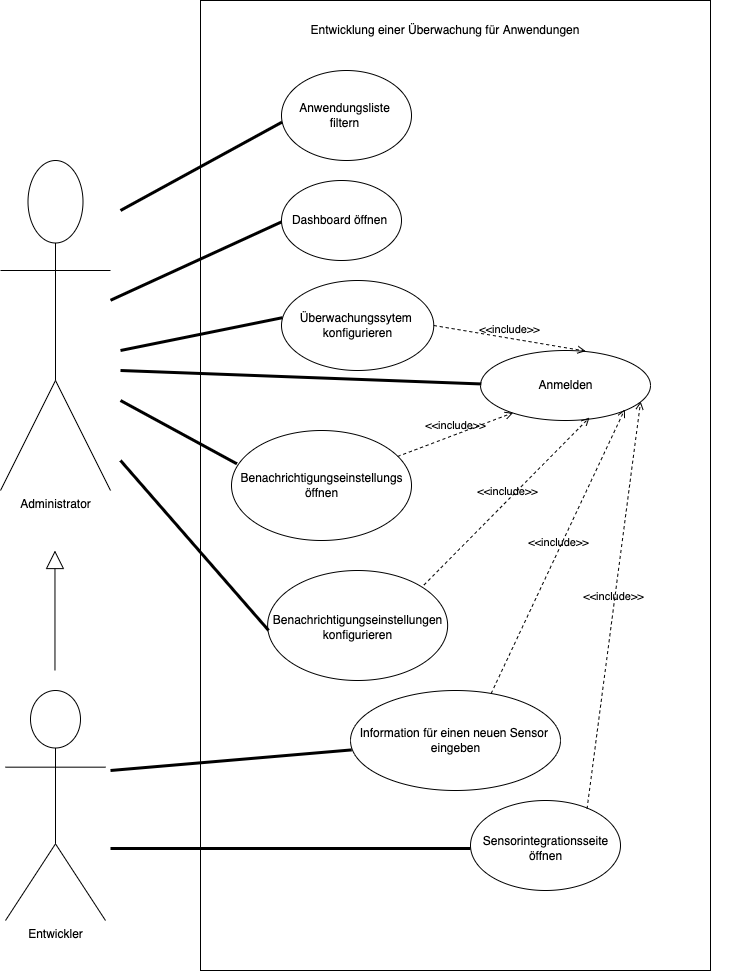

The diagram above was exported from draw.io. Its source (the exported page's mxGraphModel, read from the mxfile embedded in the PNG):
<mxGraphModel dx="2061" dy="1197" grid="1" gridSize="10" guides="1" tooltips="1" connect="1" arrows="1" fold="1" page="1" pageScale="1" pageWidth="827" pageHeight="1169" math="0" shadow="0">
  <root>
    <mxCell id="0" />
    <mxCell id="1" parent="0" />
    <mxCell id="33" value="Administrator" style="shape=umlActor;verticalLabelPosition=bottom;verticalAlign=top;html=1;outlineConnect=0;" parent="1" vertex="1">
      <mxGeometry x="20" y="250" width="110" height="330" as="geometry" />
    </mxCell>
    <mxCell id="34" value="" style="rounded=0;whiteSpace=wrap;html=1;" parent="1" vertex="1">
      <mxGeometry x="220" y="90" width="510" height="970" as="geometry" />
    </mxCell>
    <mxCell id="35" value="&lt;div&gt;Entwicklung einer Überwachung für&amp;nbsp;&lt;span style=&quot;background-color: initial;&quot;&gt;Anwendungen&lt;/span&gt;&lt;/div&gt;" style="text;html=1;strokeColor=none;fillColor=none;align=center;verticalAlign=middle;whiteSpace=wrap;rounded=0;" parent="1" vertex="1">
      <mxGeometry x="180" y="90" width="570" height="60" as="geometry" />
    </mxCell>
    <mxCell id="36" value="Entwickler" style="shape=umlActor;verticalLabelPosition=bottom;verticalAlign=top;html=1;outlineConnect=0;" parent="1" vertex="1">
      <mxGeometry x="25" y="780" width="100" height="230" as="geometry" />
    </mxCell>
    <mxCell id="37" value="" style="shape=ellipse;container=1;horizontal=1;horizontalStack=0;resizeParent=1;resizeParentMax=0;resizeLast=0;html=1;dashed=0;collapsible=0;" parent="1" vertex="1">
      <mxGeometry x="500" y="440" width="170" height="70" as="geometry" />
    </mxCell>
    <mxCell id="38" value="Anmelden" style="html=1;strokeColor=none;fillColor=none;align=center;verticalAlign=middle;rotatable=0;" parent="37" vertex="1">
      <mxGeometry y="26.252916666666664" width="170" height="17.5" as="geometry" />
    </mxCell>
    <mxCell id="42" value="" style="shape=ellipse;container=1;horizontal=1;horizontalStack=0;resizeParent=1;resizeParentMax=0;resizeLast=0;html=1;dashed=0;collapsible=0;" parent="1" vertex="1">
      <mxGeometry x="301" y="270" width="120" height="80" as="geometry" />
    </mxCell>
    <mxCell id="43" value="Dashboard öffnen" style="html=1;strokeColor=none;fillColor=none;align=center;verticalAlign=middle;rotatable=0;" parent="42" vertex="1">
      <mxGeometry x="-1.5857142857143052" y="30" width="120" height="20" as="geometry" />
    </mxCell>
    <mxCell id="47" value="" style="shape=ellipse;container=1;horizontal=1;horizontalStack=0;resizeParent=1;resizeParentMax=0;resizeLast=0;html=1;dashed=0;collapsible=0;" parent="1" vertex="1">
      <mxGeometry x="301" y="160" width="130" height="90" as="geometry" />
    </mxCell>
    <mxCell id="48" value="Anwendungsliste&lt;br&gt;filtern" style="html=1;strokeColor=none;fillColor=none;align=center;verticalAlign=middle;rotatable=0;" parent="47" vertex="1">
      <mxGeometry x="-1.8500000000000227" y="30" width="130" height="30" as="geometry" />
    </mxCell>
    <mxCell id="52" value="" style="shape=ellipse;container=1;horizontal=1;horizontalStack=0;resizeParent=1;resizeParentMax=0;resizeLast=0;html=1;dashed=0;collapsible=0;" parent="1" vertex="1">
      <mxGeometry x="301" y="370" width="152.25" height="90" as="geometry" />
    </mxCell>
    <mxCell id="53" value="Überwachungssytem&amp;nbsp;&lt;br&gt;konfigurieren" style="html=1;strokeColor=none;fillColor=none;align=center;verticalAlign=middle;rotatable=0;" parent="52" vertex="1">
      <mxGeometry x="1.4600000000000186" y="22.5" width="148.53658536585365" height="45" as="geometry" />
    </mxCell>
    <mxCell id="57" value="" style="shape=ellipse;container=1;horizontal=1;horizontalStack=0;resizeParent=1;resizeParentMax=0;resizeLast=0;html=1;dashed=0;collapsible=0;" parent="1" vertex="1">
      <mxGeometry x="251" y="520" width="180.00000000000003" height="110" as="geometry" />
    </mxCell>
    <mxCell id="58" value="Benachrichtigungseinstellungs&lt;br&gt;öffnen" style="html=1;strokeColor=none;fillColor=none;align=center;verticalAlign=middle;rotatable=0;" parent="57" vertex="1">
      <mxGeometry y="27.504705882352937" width="180.00000000000003" height="55" as="geometry" />
    </mxCell>
    <mxCell id="62" value="" style="shape=ellipse;container=1;horizontal=1;horizontalStack=0;resizeParent=1;resizeParentMax=0;resizeLast=0;html=1;dashed=0;collapsible=0;" parent="1" vertex="1">
      <mxGeometry x="287.13" y="660" width="180" height="110" as="geometry" />
    </mxCell>
    <mxCell id="63" value="Benachrichtigungseinstellungen&lt;br&gt;konfigurieren" style="html=1;strokeColor=none;fillColor=none;align=center;verticalAlign=middle;rotatable=0;" parent="62" vertex="1">
      <mxGeometry y="40" width="180" height="34.375" as="geometry" />
    </mxCell>
    <mxCell id="67" value="" style="shape=ellipse;container=1;horizontal=1;horizontalStack=0;resizeParent=1;resizeParentMax=0;resizeLast=0;html=1;dashed=0;collapsible=0;" parent="1" vertex="1">
      <mxGeometry x="490" y="890" width="150" height="90" as="geometry" />
    </mxCell>
    <mxCell id="68" value="Sensorintegrationsseite&lt;br&gt;öffnen" style="html=1;strokeColor=none;fillColor=none;align=center;verticalAlign=middle;rotatable=0;" parent="67" vertex="1">
      <mxGeometry y="33" width="150" height="30" as="geometry" />
    </mxCell>
    <mxCell id="72" value="" style="shape=ellipse;container=1;horizontal=1;horizontalStack=0;resizeParent=1;resizeParentMax=0;resizeLast=0;html=1;dashed=0;collapsible=0;" parent="1" vertex="1">
      <mxGeometry x="370" y="780" width="210" height="100" as="geometry" />
    </mxCell>
    <mxCell id="73" value="Information für einen neuen Sensor&amp;nbsp;&lt;br&gt;eingeben" style="html=1;strokeColor=none;fillColor=none;align=center;verticalAlign=middle;rotatable=0;" parent="72" vertex="1">
      <mxGeometry y="25.86" width="210" height="48.27586206896552" as="geometry" />
    </mxCell>
    <mxCell id="77" value="" style="endArrow=none;startArrow=none;endFill=0;startFill=0;endSize=8;html=1;verticalAlign=bottom;labelBackgroundColor=none;strokeWidth=3;entryX=0.005;entryY=0.478;entryDx=0;entryDy=0;entryPerimeter=0;" parent="1" target="37" edge="1">
      <mxGeometry width="160" relative="1" as="geometry">
        <mxPoint x="140" y="460" as="sourcePoint" />
        <mxPoint x="420.0000000000002" y="640" as="targetPoint" />
      </mxGeometry>
    </mxCell>
    <mxCell id="78" value="" style="endArrow=none;startArrow=none;endFill=0;startFill=0;endSize=8;html=1;verticalAlign=bottom;labelBackgroundColor=none;strokeWidth=3;entryX=0.005;entryY=0.573;entryDx=0;entryDy=0;entryPerimeter=0;" parent="1" target="47" edge="1">
      <mxGeometry width="160" relative="1" as="geometry">
        <mxPoint x="140" y="300" as="sourcePoint" />
        <mxPoint x="330" y="510" as="targetPoint" />
      </mxGeometry>
    </mxCell>
    <mxCell id="79" value="" style="endArrow=none;startArrow=none;endFill=0;startFill=0;endSize=8;html=1;verticalAlign=bottom;labelBackgroundColor=none;strokeWidth=3;entryX=-0.002;entryY=0.519;entryDx=0;entryDy=0;entryPerimeter=0;" parent="1" target="42" edge="1" source="33">
      <mxGeometry width="160" relative="1" as="geometry">
        <mxPoint x="160" y="390" as="sourcePoint" />
        <mxPoint x="290" y="415" as="targetPoint" />
      </mxGeometry>
    </mxCell>
    <mxCell id="81" value="" style="endArrow=none;startArrow=none;endFill=0;startFill=0;endSize=8;html=1;verticalAlign=bottom;labelBackgroundColor=none;strokeWidth=3;entryX=0.007;entryY=0.413;entryDx=0;entryDy=0;entryPerimeter=0;" parent="1" target="52" edge="1">
      <mxGeometry width="160" relative="1" as="geometry">
        <mxPoint x="140" y="440" as="sourcePoint" />
        <mxPoint x="360" y="520" as="targetPoint" />
      </mxGeometry>
    </mxCell>
    <mxCell id="82" value="&amp;lt;&amp;lt;include&amp;gt;&amp;gt;" style="html=1;verticalAlign=bottom;labelBackgroundColor=none;endArrow=open;endFill=0;dashed=1;exitX=1;exitY=0.5;exitDx=0;exitDy=0;entryX=0.619;entryY=0.009;entryDx=0;entryDy=0;entryPerimeter=0;" parent="1" source="52" edge="1" target="37">
      <mxGeometry width="160" relative="1" as="geometry">
        <mxPoint x="600" y="430" as="sourcePoint" />
        <mxPoint x="580" y="590" as="targetPoint" />
      </mxGeometry>
    </mxCell>
    <mxCell id="83" value="&amp;lt;&amp;lt;include&amp;gt;&amp;gt;" style="html=1;verticalAlign=bottom;labelBackgroundColor=none;endArrow=open;endFill=0;dashed=1;entryX=0.192;entryY=0.889;entryDx=0;entryDy=0;entryPerimeter=0;exitX=0.923;exitY=0.236;exitDx=0;exitDy=0;exitPerimeter=0;" parent="1" source="57" target="37" edge="1">
      <mxGeometry width="160" relative="1" as="geometry">
        <mxPoint x="280" y="690" as="sourcePoint" />
        <mxPoint x="440" y="690" as="targetPoint" />
      </mxGeometry>
    </mxCell>
    <mxCell id="84" value="&amp;lt;&amp;lt;include&amp;gt;&amp;gt;" style="html=1;verticalAlign=bottom;labelBackgroundColor=none;endArrow=open;endFill=0;dashed=1;entryX=0.641;entryY=0.958;entryDx=0;entryDy=0;entryPerimeter=0;exitX=0.869;exitY=0.131;exitDx=0;exitDy=0;exitPerimeter=0;" parent="1" source="62" target="37" edge="1">
      <mxGeometry width="160" relative="1" as="geometry">
        <mxPoint x="553.2642000000001" y="951.2266666666667" as="sourcePoint" />
        <mxPoint x="790" y="790" as="targetPoint" />
      </mxGeometry>
    </mxCell>
    <mxCell id="85" value="&amp;lt;&amp;lt;include&amp;gt;&amp;gt;" style="html=1;verticalAlign=bottom;labelBackgroundColor=none;endArrow=open;endFill=0;dashed=1;entryX=0.849;entryY=0.84;entryDx=0;entryDy=0;entryPerimeter=0;exitX=0.67;exitY=0.029;exitDx=0;exitDy=0;exitPerimeter=0;" parent="1" source="72" target="37" edge="1">
      <mxGeometry width="160" relative="1" as="geometry">
        <mxPoint x="610" y="1100" as="sourcePoint" />
        <mxPoint x="560.2199999999998" y="680.6500000000001" as="targetPoint" />
      </mxGeometry>
    </mxCell>
    <mxCell id="86" value="" style="endArrow=none;startArrow=none;endFill=0;startFill=0;endSize=8;html=1;verticalAlign=bottom;labelBackgroundColor=none;strokeWidth=3;entryX=0.03;entryY=0.303;entryDx=0;entryDy=0;entryPerimeter=0;" parent="1" edge="1" target="57">
      <mxGeometry width="160" relative="1" as="geometry">
        <mxPoint x="140" y="490" as="sourcePoint" />
        <mxPoint x="260" y="770" as="targetPoint" />
      </mxGeometry>
    </mxCell>
    <mxCell id="87" value="" style="endArrow=none;startArrow=none;endFill=0;startFill=0;endSize=8;html=1;verticalAlign=bottom;labelBackgroundColor=none;strokeWidth=3;entryX=0.005;entryY=0.544;entryDx=0;entryDy=0;entryPerimeter=0;" parent="1" edge="1" target="62">
      <mxGeometry width="160" relative="1" as="geometry">
        <mxPoint x="140" y="550" as="sourcePoint" />
        <mxPoint x="290" y="950" as="targetPoint" />
      </mxGeometry>
    </mxCell>
    <mxCell id="92" value="" style="endArrow=none;startArrow=none;endFill=0;startFill=0;endSize=8;html=1;verticalAlign=bottom;labelBackgroundColor=none;strokeWidth=3;entryX=0.006;entryY=0.594;entryDx=0;entryDy=0;entryPerimeter=0;" parent="1" target="72" edge="1">
      <mxGeometry width="160" relative="1" as="geometry">
        <mxPoint x="130" y="860" as="sourcePoint" />
        <mxPoint x="414" y="1180" as="targetPoint" />
      </mxGeometry>
    </mxCell>
    <mxCell id="93" value="&amp;lt;&amp;lt;include&amp;gt;&amp;gt;" style="html=1;verticalAlign=bottom;labelBackgroundColor=none;endArrow=open;endFill=0;dashed=1;exitX=0.777;exitY=0.092;exitDx=0;exitDy=0;exitPerimeter=0;entryX=0.942;entryY=0.727;entryDx=0;entryDy=0;entryPerimeter=0;" parent="1" source="67" target="37" edge="1">
      <mxGeometry width="160" relative="1" as="geometry">
        <mxPoint x="650" y="1020" as="sourcePoint" />
        <mxPoint x="581.0999999999999" y="672.9100000000001" as="targetPoint" />
      </mxGeometry>
    </mxCell>
    <mxCell id="94" value="" style="endArrow=none;startArrow=none;endFill=0;startFill=0;endSize=8;html=1;verticalAlign=bottom;labelBackgroundColor=none;strokeWidth=3;entryX=0;entryY=0.5;entryDx=0;entryDy=0;" parent="1" target="68" edge="1">
      <mxGeometry width="160" relative="1" as="geometry">
        <mxPoint x="130" y="938" as="sourcePoint" />
        <mxPoint x="567" y="1317.5" as="targetPoint" />
      </mxGeometry>
    </mxCell>
    <mxCell id="96" value="" style="endArrow=block;endSize=16;endFill=0;html=1;" parent="1" edge="1">
      <mxGeometry width="160" relative="1" as="geometry">
        <mxPoint x="74.47" y="760" as="sourcePoint" />
        <mxPoint x="74.47" y="640" as="targetPoint" />
      </mxGeometry>
    </mxCell>
  </root>
</mxGraphModel>